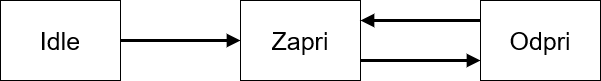

The diagram above was exported from draw.io. Its source (the exported page's mxGraphModel, read from the mxfile embedded in the PNG):
<mxGraphModel dx="1422" dy="752" grid="1" gridSize="10" guides="1" tooltips="1" connect="1" arrows="1" fold="1" page="1" pageScale="1" pageWidth="827" pageHeight="1169" math="0" shadow="0">
  <root>
    <mxCell id="0" />
    <mxCell id="1" parent="0" />
    <mxCell id="E0vOzakY63zluPqJmPM_-4" style="edgeStyle=orthogonalEdgeStyle;rounded=0;orthogonalLoop=1;jettySize=auto;html=1;exitX=1;exitY=0.5;exitDx=0;exitDy=0;entryX=0;entryY=0.5;entryDx=0;entryDy=0;fontSize=25;strokeWidth=3;endArrow=block;endFill=1;" edge="1" parent="1" source="E0vOzakY63zluPqJmPM_-1" target="E0vOzakY63zluPqJmPM_-2">
      <mxGeometry relative="1" as="geometry" />
    </mxCell>
    <mxCell id="E0vOzakY63zluPqJmPM_-1" value="&lt;font style=&quot;font-size: 25px;&quot;&gt;Idle&lt;/font&gt;" style="rounded=0;whiteSpace=wrap;html=1;" vertex="1" parent="1">
      <mxGeometry x="80" y="280" width="120" height="80" as="geometry" />
    </mxCell>
    <mxCell id="E0vOzakY63zluPqJmPM_-5" style="edgeStyle=orthogonalEdgeStyle;rounded=0;orthogonalLoop=1;jettySize=auto;html=1;exitX=1;exitY=0.75;exitDx=0;exitDy=0;entryX=0;entryY=0.75;entryDx=0;entryDy=0;fontSize=25;endArrow=block;endFill=1;strokeWidth=3;" edge="1" parent="1" source="E0vOzakY63zluPqJmPM_-2" target="E0vOzakY63zluPqJmPM_-3">
      <mxGeometry relative="1" as="geometry" />
    </mxCell>
    <mxCell id="E0vOzakY63zluPqJmPM_-2" value="&lt;font style=&quot;font-size: 25px;&quot;&gt;Zapri&lt;/font&gt;" style="rounded=0;whiteSpace=wrap;html=1;" vertex="1" parent="1">
      <mxGeometry x="320" y="280" width="120" height="80" as="geometry" />
    </mxCell>
    <mxCell id="E0vOzakY63zluPqJmPM_-6" style="edgeStyle=orthogonalEdgeStyle;rounded=0;orthogonalLoop=1;jettySize=auto;html=1;exitX=0;exitY=0.25;exitDx=0;exitDy=0;entryX=1;entryY=0.25;entryDx=0;entryDy=0;fontSize=25;endArrow=block;endFill=1;strokeWidth=3;" edge="1" parent="1" source="E0vOzakY63zluPqJmPM_-3" target="E0vOzakY63zluPqJmPM_-2">
      <mxGeometry relative="1" as="geometry" />
    </mxCell>
    <mxCell id="E0vOzakY63zluPqJmPM_-3" value="&lt;font style=&quot;font-size: 25px;&quot;&gt;Odpri&lt;/font&gt;" style="rounded=0;whiteSpace=wrap;html=1;" vertex="1" parent="1">
      <mxGeometry x="560" y="280" width="120" height="80" as="geometry" />
    </mxCell>
  </root>
</mxGraphModel>